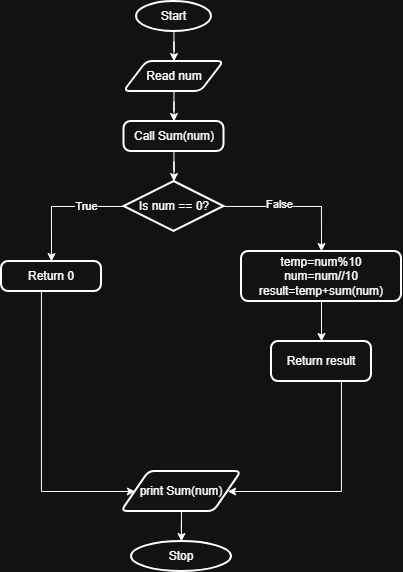

The diagram above was exported from draw.io. Its source (the exported page's mxGraphModel, read from the mxfile embedded in the PNG):
<mxGraphModel dx="1097" dy="598" grid="1" gridSize="10" guides="1" tooltips="1" connect="1" arrows="1" fold="1" page="1" pageScale="1" pageWidth="850" pageHeight="1100" math="0" shadow="0">
  <root>
    <mxCell id="0" />
    <mxCell id="1" parent="0" />
    <mxCell id="649oC-LEWftXObEqL5Ez-84" edge="1" parent="1" source="649oC-LEWftXObEqL5Ez-1" style="edgeStyle=orthogonalEdgeStyle;rounded=0;orthogonalLoop=1;jettySize=auto;html=1;">
      <mxGeometry relative="1" as="geometry">
        <mxPoint x="412.47368421052647" y="90" as="targetPoint" />
      </mxGeometry>
    </mxCell>
    <mxCell id="649oC-LEWftXObEqL5Ez-1" parent="1" style="strokeWidth=2;html=1;shape=mxgraph.flowchart.start_1;whiteSpace=wrap;" value="Start" vertex="1">
      <mxGeometry height="30" width="75" x="375" y="30" as="geometry" />
    </mxCell>
    <mxCell id="649oC-LEWftXObEqL5Ez-124" edge="1" parent="1" source="649oC-LEWftXObEqL5Ez-122" style="edgeStyle=orthogonalEdgeStyle;rounded=0;orthogonalLoop=1;jettySize=auto;html=1;" target="649oC-LEWftXObEqL5Ez-125">
      <mxGeometry relative="1" as="geometry">
        <mxPoint x="412.5" y="150.0000000000001" as="targetPoint" />
      </mxGeometry>
    </mxCell>
    <mxCell id="649oC-LEWftXObEqL5Ez-122" parent="1" style="shape=parallelogram;html=1;strokeWidth=2;perimeter=parallelogramPerimeter;whiteSpace=wrap;rounded=1;arcSize=12;size=0.23;" value="Read num" vertex="1">
      <mxGeometry height="30" width="100" x="362.5" y="90" as="geometry" />
    </mxCell>
    <mxCell id="649oC-LEWftXObEqL5Ez-126" edge="1" parent="1" source="649oC-LEWftXObEqL5Ez-125" style="edgeStyle=orthogonalEdgeStyle;rounded=0;orthogonalLoop=1;jettySize=auto;html=1;" target="649oC-LEWftXObEqL5Ez-127">
      <mxGeometry relative="1" as="geometry">
        <mxPoint x="412.5" y="209.9999999999999" as="targetPoint" />
      </mxGeometry>
    </mxCell>
    <mxCell id="649oC-LEWftXObEqL5Ez-125" parent="1" style="rounded=1;whiteSpace=wrap;html=1;absoluteArcSize=1;arcSize=14;strokeWidth=2;" value="Call Sum(num)" vertex="1">
      <mxGeometry height="30" width="100" x="362.5" y="150" as="geometry" />
    </mxCell>
    <mxCell id="649oC-LEWftXObEqL5Ez-128" edge="1" parent="1" source="649oC-LEWftXObEqL5Ez-127" style="edgeStyle=orthogonalEdgeStyle;rounded=0;orthogonalLoop=1;jettySize=auto;html=1;">
      <mxGeometry relative="1" as="geometry">
        <Array as="points">
          <mxPoint x="320" y="235" />
          <mxPoint x="320" y="235" />
        </Array>
        <mxPoint x="290" y="290" as="targetPoint" />
      </mxGeometry>
    </mxCell>
    <mxCell id="649oC-LEWftXObEqL5Ez-130" connectable="0" parent="649oC-LEWftXObEqL5Ez-128" style="edgeLabel;html=1;align=center;verticalAlign=middle;resizable=0;points=[];" value="True" vertex="1">
      <mxGeometry relative="1" x="-0.3974" as="geometry">
        <mxPoint x="1" as="offset" />
      </mxGeometry>
    </mxCell>
    <mxCell id="649oC-LEWftXObEqL5Ez-131" edge="1" parent="1" source="649oC-LEWftXObEqL5Ez-127" style="edgeStyle=orthogonalEdgeStyle;rounded=0;orthogonalLoop=1;jettySize=auto;html=1;">
      <mxGeometry relative="1" as="geometry">
        <Array as="points">
          <mxPoint x="510" y="235" />
          <mxPoint x="510" y="235" />
        </Array>
        <mxPoint x="560" y="280" as="targetPoint" />
      </mxGeometry>
    </mxCell>
    <mxCell id="649oC-LEWftXObEqL5Ez-133" connectable="0" parent="649oC-LEWftXObEqL5Ez-131" style="edgeLabel;html=1;align=center;verticalAlign=middle;resizable=0;points=[];" value="False" vertex="1">
      <mxGeometry relative="1" x="-0.2395" y="2" as="geometry">
        <mxPoint x="1" as="offset" />
      </mxGeometry>
    </mxCell>
    <mxCell id="649oC-LEWftXObEqL5Ez-127" parent="1" style="strokeWidth=2;html=1;shape=mxgraph.flowchart.decision;whiteSpace=wrap;" value="Is num == 0?" vertex="1">
      <mxGeometry height="50" width="100" x="362.5" y="210" as="geometry" />
    </mxCell>
    <mxCell id="649oC-LEWftXObEqL5Ez-139" edge="1" parent="1" source="649oC-LEWftXObEqL5Ez-129" style="edgeStyle=orthogonalEdgeStyle;rounded=0;orthogonalLoop=1;jettySize=auto;html=1;" target="649oC-LEWftXObEqL5Ez-141">
      <mxGeometry relative="1" as="geometry">
        <Array as="points">
          <mxPoint x="280" y="520" />
        </Array>
        <mxPoint x="290" y="520" as="targetPoint" />
      </mxGeometry>
    </mxCell>
    <mxCell id="649oC-LEWftXObEqL5Ez-129" parent="1" style="rounded=1;whiteSpace=wrap;html=1;absoluteArcSize=1;arcSize=14;strokeWidth=2;" value="Return 0" vertex="1">
      <mxGeometry height="30" width="100" x="240" y="290" as="geometry" />
    </mxCell>
    <mxCell id="649oC-LEWftXObEqL5Ez-134" edge="1" parent="1" source="649oC-LEWftXObEqL5Ez-132" style="edgeStyle=orthogonalEdgeStyle;rounded=0;orthogonalLoop=1;jettySize=auto;html=1;" target="649oC-LEWftXObEqL5Ez-135">
      <mxGeometry relative="1" as="geometry">
        <mxPoint x="560" y="380" as="targetPoint" />
      </mxGeometry>
    </mxCell>
    <mxCell id="649oC-LEWftXObEqL5Ez-132" parent="1" style="rounded=1;whiteSpace=wrap;html=1;absoluteArcSize=1;arcSize=14;strokeWidth=2;" value="temp=num%10&lt;div&gt;num=num//10&lt;/div&gt;&lt;div&gt;result=temp+sum(num)&lt;/div&gt;" vertex="1">
      <mxGeometry height="50" width="160" x="480" y="280" as="geometry" />
    </mxCell>
    <mxCell id="649oC-LEWftXObEqL5Ez-138" edge="1" parent="1" source="649oC-LEWftXObEqL5Ez-135" style="edgeStyle=orthogonalEdgeStyle;rounded=0;orthogonalLoop=1;jettySize=auto;html=1;" target="649oC-LEWftXObEqL5Ez-141">
      <mxGeometry relative="1" as="geometry">
        <Array as="points">
          <mxPoint x="580" y="520" />
        </Array>
        <mxPoint x="560" y="520" as="targetPoint" />
      </mxGeometry>
    </mxCell>
    <mxCell id="649oC-LEWftXObEqL5Ez-135" parent="1" style="rounded=1;whiteSpace=wrap;html=1;absoluteArcSize=1;arcSize=14;strokeWidth=2;" value="Return result" vertex="1">
      <mxGeometry height="40" width="100" x="510" y="370" as="geometry" />
    </mxCell>
    <mxCell id="649oC-LEWftXObEqL5Ez-142" edge="1" parent="1" source="649oC-LEWftXObEqL5Ez-141" style="edgeStyle=orthogonalEdgeStyle;rounded=0;orthogonalLoop=1;jettySize=auto;html=1;" target="649oC-LEWftXObEqL5Ez-143">
      <mxGeometry relative="1" as="geometry">
        <mxPoint x="420" y="580" as="targetPoint" />
      </mxGeometry>
    </mxCell>
    <mxCell id="649oC-LEWftXObEqL5Ez-141" parent="1" style="shape=parallelogram;html=1;strokeWidth=2;perimeter=parallelogramPerimeter;whiteSpace=wrap;rounded=1;arcSize=12;size=0.23;" value="print Sum(num)" vertex="1">
      <mxGeometry height="40" width="120" x="360" y="500" as="geometry" />
    </mxCell>
    <mxCell id="649oC-LEWftXObEqL5Ez-143" parent="1" style="strokeWidth=2;html=1;shape=mxgraph.flowchart.start_1;whiteSpace=wrap;" value="Stop" vertex="1">
      <mxGeometry height="30" width="100" x="370" y="570" as="geometry" />
    </mxCell>
  </root>
</mxGraphModel>